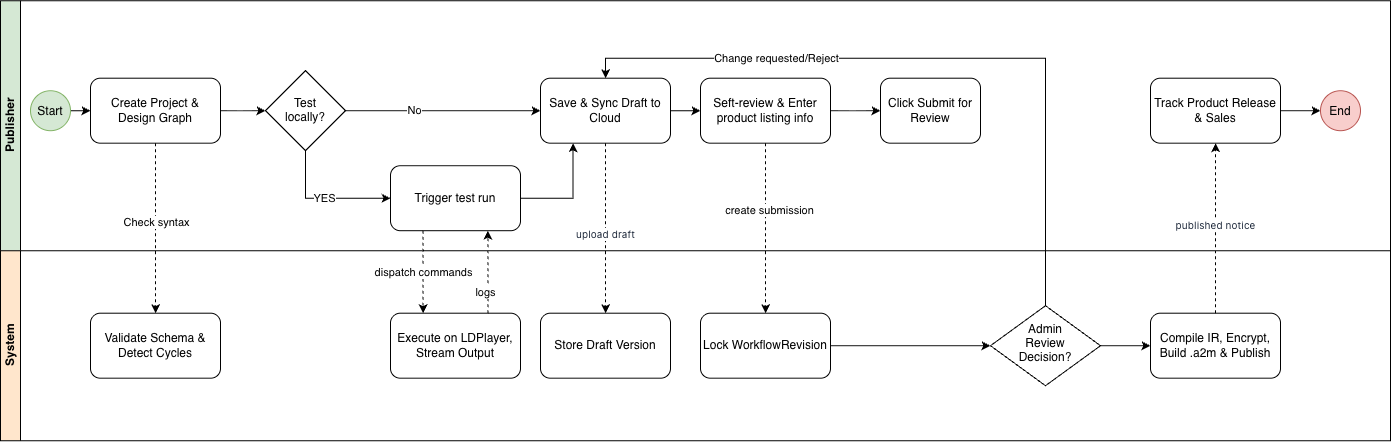

The diagram above was exported from draw.io. Its source (the exported page's mxGraphModel, read from the mxfile embedded in the PNG):
<mxGraphModel dx="1468" dy="1035" grid="1" gridSize="10" guides="1" tooltips="1" connect="1" arrows="1" fold="1" page="1" pageScale="1" pageWidth="850" pageHeight="1100" math="0" shadow="0">
  <root>
    <mxCell id="0" />
    <mxCell id="1" parent="0" />
    <mxCell id="d6UwK8gq916gMP2-T6do-36" parent="1" style="swimlane;childLayout=stackLayout;resizeParent=1;resizeParentMax=0;horizontal=1;startSize=0;horizontalStack=0;html=1;" value="" vertex="1">
      <mxGeometry height="440" width="1390" x="80" y="350" as="geometry" />
    </mxCell>
    <mxCell id="d6UwK8gq916gMP2-T6do-37" parent="d6UwK8gq916gMP2-T6do-36" style="swimlane;startSize=20;horizontal=0;html=1;fillColor=#d5e8d4;strokeColor=#000000;" value="Publisher" vertex="1">
      <mxGeometry height="250" width="1390" as="geometry" />
    </mxCell>
    <mxCell id="d6UwK8gq916gMP2-T6do-42" edge="1" parent="d6UwK8gq916gMP2-T6do-37" source="d6UwK8gq916gMP2-T6do-40" style="edgeStyle=orthogonalEdgeStyle;rounded=0;orthogonalLoop=1;jettySize=auto;html=1;entryX=0;entryY=0.5;entryDx=0;entryDy=0;" target="d6UwK8gq916gMP2-T6do-41">
      <mxGeometry relative="1" as="geometry" />
    </mxCell>
    <mxCell id="d6UwK8gq916gMP2-T6do-40" parent="d6UwK8gq916gMP2-T6do-37" style="ellipse;whiteSpace=wrap;html=1;shapeInside=1;aspect=fixed;fillColor=#d5e8d4;strokeColor=#82b366;" value="Start" vertex="1">
      <mxGeometry height="40" width="40" x="30" y="90" as="geometry" />
    </mxCell>
    <mxCell id="d6UwK8gq916gMP2-T6do-44" edge="1" parent="d6UwK8gq916gMP2-T6do-37" source="d6UwK8gq916gMP2-T6do-41" style="edgeStyle=orthogonalEdgeStyle;rounded=0;orthogonalLoop=1;jettySize=auto;html=1;entryX=0;entryY=0.5;entryDx=0;entryDy=0;" target="d6UwK8gq916gMP2-T6do-43">
      <mxGeometry relative="1" as="geometry" />
    </mxCell>
    <mxCell id="d6UwK8gq916gMP2-T6do-41" parent="d6UwK8gq916gMP2-T6do-37" style="rounded=1;whiteSpace=wrap;html=1;" value="Create Project &amp;amp; Design Graph" vertex="1">
      <mxGeometry height="65" width="130" x="90" y="77.5" as="geometry" />
    </mxCell>
    <mxCell id="d6UwK8gq916gMP2-T6do-46" edge="1" parent="d6UwK8gq916gMP2-T6do-37" source="d6UwK8gq916gMP2-T6do-43" style="edgeStyle=orthogonalEdgeStyle;rounded=0;orthogonalLoop=1;jettySize=auto;html=1;entryX=0;entryY=0.5;entryDx=0;entryDy=0;exitX=0.5;exitY=1;exitDx=0;exitDy=0;" target="d6UwK8gq916gMP2-T6do-45">
      <mxGeometry relative="1" as="geometry" />
    </mxCell>
    <mxCell id="d6UwK8gq916gMP2-T6do-47" connectable="0" parent="d6UwK8gq916gMP2-T6do-46" style="edgeLabel;html=1;align=center;verticalAlign=middle;resizable=0;points=[];" value="YES" vertex="1">
      <mxGeometry relative="1" x="-0.0028" as="geometry">
        <mxPoint as="offset" />
      </mxGeometry>
    </mxCell>
    <mxCell id="d6UwK8gq916gMP2-T6do-49" edge="1" parent="d6UwK8gq916gMP2-T6do-37" source="d6UwK8gq916gMP2-T6do-43" style="edgeStyle=orthogonalEdgeStyle;rounded=0;orthogonalLoop=1;jettySize=auto;html=1;entryX=0;entryY=0.5;entryDx=0;entryDy=0;" target="d6UwK8gq916gMP2-T6do-48">
      <mxGeometry relative="1" as="geometry" />
    </mxCell>
    <mxCell id="d6UwK8gq916gMP2-T6do-50" connectable="0" parent="d6UwK8gq916gMP2-T6do-49" style="edgeLabel;html=1;align=center;verticalAlign=middle;resizable=0;points=[];" value="No" vertex="1">
      <mxGeometry relative="1" x="-0.2889" y="1" as="geometry">
        <mxPoint as="offset" />
      </mxGeometry>
    </mxCell>
    <mxCell id="d6UwK8gq916gMP2-T6do-43" parent="d6UwK8gq916gMP2-T6do-37" style="rhombus;whiteSpace=wrap;html=1;shapeInside=1;" value="Test locally?" vertex="1">
      <mxGeometry height="80" width="80" x="265" y="70" as="geometry" />
    </mxCell>
    <mxCell id="d6UwK8gq916gMP2-T6do-65" edge="1" parent="d6UwK8gq916gMP2-T6do-37" source="d6UwK8gq916gMP2-T6do-45" style="edgeStyle=orthogonalEdgeStyle;rounded=0;orthogonalLoop=1;jettySize=auto;html=1;entryX=0.25;entryY=1;entryDx=0;entryDy=0;" target="d6UwK8gq916gMP2-T6do-48">
      <mxGeometry relative="1" as="geometry" />
    </mxCell>
    <mxCell id="d6UwK8gq916gMP2-T6do-45" parent="d6UwK8gq916gMP2-T6do-37" style="rounded=1;whiteSpace=wrap;html=1;" value="Trigger test run" vertex="1">
      <mxGeometry height="65" width="130" x="390" y="165" as="geometry" />
    </mxCell>
    <mxCell id="d6UwK8gq916gMP2-T6do-53" edge="1" parent="d6UwK8gq916gMP2-T6do-37" source="d6UwK8gq916gMP2-T6do-48" style="edgeStyle=orthogonalEdgeStyle;rounded=0;orthogonalLoop=1;jettySize=auto;html=1;entryX=0;entryY=0.5;entryDx=0;entryDy=0;" target="d6UwK8gq916gMP2-T6do-52">
      <mxGeometry relative="1" as="geometry" />
    </mxCell>
    <mxCell id="d6UwK8gq916gMP2-T6do-48" parent="d6UwK8gq916gMP2-T6do-37" style="rounded=1;whiteSpace=wrap;html=1;" value="Save &amp;amp; Sync Draft to Cloud" vertex="1">
      <mxGeometry height="65" width="130" x="540" y="77.5" as="geometry" />
    </mxCell>
    <mxCell id="d6UwK8gq916gMP2-T6do-55" edge="1" parent="d6UwK8gq916gMP2-T6do-37" source="d6UwK8gq916gMP2-T6do-52" style="edgeStyle=orthogonalEdgeStyle;rounded=0;orthogonalLoop=1;jettySize=auto;html=1;entryX=0;entryY=0.5;entryDx=0;entryDy=0;" target="d6UwK8gq916gMP2-T6do-54">
      <mxGeometry relative="1" as="geometry" />
    </mxCell>
    <mxCell id="d6UwK8gq916gMP2-T6do-52" parent="d6UwK8gq916gMP2-T6do-37" style="rounded=1;whiteSpace=wrap;html=1;" value="Seft-review &amp;amp; Enter product listing info" vertex="1">
      <mxGeometry height="65" width="130" x="700" y="77.5" as="geometry" />
    </mxCell>
    <mxCell id="d6UwK8gq916gMP2-T6do-54" parent="d6UwK8gq916gMP2-T6do-37" style="rounded=1;whiteSpace=wrap;html=1;" value="Click Submit for Review" vertex="1">
      <mxGeometry height="65" width="100" x="880" y="77.5" as="geometry" />
    </mxCell>
    <mxCell id="d6UwK8gq916gMP2-T6do-86" edge="1" parent="d6UwK8gq916gMP2-T6do-37" source="d6UwK8gq916gMP2-T6do-82" style="edgeStyle=orthogonalEdgeStyle;rounded=0;orthogonalLoop=1;jettySize=auto;html=1;entryX=0;entryY=0.5;entryDx=0;entryDy=0;" target="d6UwK8gq916gMP2-T6do-85">
      <mxGeometry relative="1" as="geometry" />
    </mxCell>
    <mxCell id="d6UwK8gq916gMP2-T6do-82" parent="d6UwK8gq916gMP2-T6do-37" style="rounded=1;whiteSpace=wrap;html=1;" value="&lt;div&gt;Track Product Release &amp;amp; Sales&lt;/div&gt;" vertex="1">
      <mxGeometry height="65" width="130" x="1150" y="77.5" as="geometry" />
    </mxCell>
    <mxCell id="d6UwK8gq916gMP2-T6do-85" parent="d6UwK8gq916gMP2-T6do-37" style="ellipse;whiteSpace=wrap;html=1;shapeInside=1;aspect=fixed;fillColor=#f8cecc;strokeColor=#b85450;" value="End" vertex="1">
      <mxGeometry height="40" width="40" x="1320" y="90" as="geometry" />
    </mxCell>
    <mxCell id="d6UwK8gq916gMP2-T6do-38" parent="d6UwK8gq916gMP2-T6do-36" style="swimlane;startSize=20;horizontal=0;html=1;fillColor=#ffe6cc;strokeColor=#000000;" value="System" vertex="1">
      <mxGeometry height="190" width="1390" y="250" as="geometry" />
    </mxCell>
    <mxCell id="d6UwK8gq916gMP2-T6do-56" parent="d6UwK8gq916gMP2-T6do-38" style="rounded=1;whiteSpace=wrap;html=1;" value="&lt;div&gt;Validate Schema &amp;amp;&lt;/div&gt;&lt;div&gt;Detect Cycles&lt;/div&gt;" vertex="1">
      <mxGeometry height="65" width="130" x="90" y="62.5" as="geometry" />
    </mxCell>
    <mxCell id="d6UwK8gq916gMP2-T6do-59" parent="d6UwK8gq916gMP2-T6do-38" style="rounded=1;whiteSpace=wrap;html=1;" value="&lt;div&gt;Execute on LDPlayer,&lt;/div&gt;&lt;div&gt;Stream Output&lt;/div&gt;" vertex="1">
      <mxGeometry height="65" width="130" x="390" y="62.5" as="geometry" />
    </mxCell>
    <mxCell id="d6UwK8gq916gMP2-T6do-63" parent="d6UwK8gq916gMP2-T6do-38" style="rounded=1;whiteSpace=wrap;html=1;" value="Store Draft Version" vertex="1">
      <mxGeometry height="65" width="130" x="540" y="62.5" as="geometry" />
    </mxCell>
    <mxCell id="d6UwK8gq916gMP2-T6do-75" edge="1" parent="d6UwK8gq916gMP2-T6do-38" source="d6UwK8gq916gMP2-T6do-71" style="edgeStyle=orthogonalEdgeStyle;rounded=0;orthogonalLoop=1;jettySize=auto;html=1;entryX=0;entryY=0.5;entryDx=0;entryDy=0;" target="d6UwK8gq916gMP2-T6do-74">
      <mxGeometry relative="1" as="geometry" />
    </mxCell>
    <mxCell id="d6UwK8gq916gMP2-T6do-71" parent="d6UwK8gq916gMP2-T6do-38" style="rounded=1;whiteSpace=wrap;html=1;" value="Lock WorkflowRevision" vertex="1">
      <mxGeometry height="65" width="130" x="700" y="62.5" as="geometry" />
    </mxCell>
    <mxCell id="d6UwK8gq916gMP2-T6do-81" edge="1" parent="d6UwK8gq916gMP2-T6do-38" source="d6UwK8gq916gMP2-T6do-74" style="edgeStyle=orthogonalEdgeStyle;rounded=0;orthogonalLoop=1;jettySize=auto;html=1;entryX=0;entryY=0.5;entryDx=0;entryDy=0;" target="d6UwK8gq916gMP2-T6do-80">
      <mxGeometry relative="1" as="geometry" />
    </mxCell>
    <mxCell id="d6UwK8gq916gMP2-T6do-74" parent="d6UwK8gq916gMP2-T6do-38" style="rhombus;whiteSpace=wrap;html=1;shapeInside=1;" value="Admin Review Decision?" vertex="1">
      <mxGeometry height="80" width="110" x="990" y="55" as="geometry" />
    </mxCell>
    <mxCell id="d6UwK8gq916gMP2-T6do-80" parent="d6UwK8gq916gMP2-T6do-38" style="rounded=1;whiteSpace=wrap;html=1;" value="&lt;div&gt;Compile IR, Encrypt,&lt;/div&gt;&lt;div&gt;Build .a2m &amp;amp; Publish&lt;/div&gt;" vertex="1">
      <mxGeometry height="65" width="130" x="1150" y="62.5" as="geometry" />
    </mxCell>
    <mxCell id="d6UwK8gq916gMP2-T6do-57" edge="1" parent="d6UwK8gq916gMP2-T6do-36" source="d6UwK8gq916gMP2-T6do-41" style="edgeStyle=orthogonalEdgeStyle;rounded=0;orthogonalLoop=1;jettySize=auto;html=1;dashed=1;" target="d6UwK8gq916gMP2-T6do-56">
      <mxGeometry relative="1" as="geometry" />
    </mxCell>
    <mxCell id="d6UwK8gq916gMP2-T6do-58" connectable="0" parent="d6UwK8gq916gMP2-T6do-57" style="edgeLabel;html=1;align=center;verticalAlign=middle;resizable=0;points=[];" value="Check syntax" vertex="1">
      <mxGeometry relative="1" x="-0.3" y="-2" as="geometry">
        <mxPoint x="2" y="19" as="offset" />
      </mxGeometry>
    </mxCell>
    <mxCell id="d6UwK8gq916gMP2-T6do-64" edge="1" parent="d6UwK8gq916gMP2-T6do-36" source="d6UwK8gq916gMP2-T6do-48" style="edgeStyle=orthogonalEdgeStyle;rounded=0;orthogonalLoop=1;jettySize=auto;html=1;exitX=0.5;exitY=1;exitDx=0;exitDy=0;entryX=0.5;entryY=0;entryDx=0;entryDy=0;dashed=1;" target="d6UwK8gq916gMP2-T6do-63">
      <mxGeometry relative="1" as="geometry" />
    </mxCell>
    <mxCell id="d6UwK8gq916gMP2-T6do-66" connectable="0" parent="d6UwK8gq916gMP2-T6do-64" style="edgeLabel;html=1;align=center;verticalAlign=middle;resizable=0;points=[];" value="&lt;span style=&quot;color: rgb(30, 41, 59); font-family: -apple-system, &amp;quot;system-ui&amp;quot;, &amp;quot;Segoe UI&amp;quot;, Roboto, Helvetica, Arial, sans-serif; font-size: 10px; text-align: start;&quot;&gt;upload draft&lt;/span&gt;" vertex="1">
      <mxGeometry relative="1" x="0.0529" y="-1" as="geometry">
        <mxPoint y="1" as="offset" />
      </mxGeometry>
    </mxCell>
    <mxCell id="d6UwK8gq916gMP2-T6do-67" edge="1" parent="d6UwK8gq916gMP2-T6do-36" source="d6UwK8gq916gMP2-T6do-59" style="edgeStyle=orthogonalEdgeStyle;rounded=0;orthogonalLoop=1;jettySize=auto;html=1;exitX=0.75;exitY=0;exitDx=0;exitDy=0;entryX=0.75;entryY=1;entryDx=0;entryDy=0;dashed=1;" target="d6UwK8gq916gMP2-T6do-45">
      <mxGeometry relative="1" as="geometry" />
    </mxCell>
    <mxCell id="d6UwK8gq916gMP2-T6do-68" connectable="0" parent="d6UwK8gq916gMP2-T6do-67" style="edgeLabel;html=1;align=center;verticalAlign=middle;resizable=0;points=[];" value="logs" vertex="1">
      <mxGeometry relative="1" x="-0.4788" y="4" as="geometry">
        <mxPoint x="1" as="offset" />
      </mxGeometry>
    </mxCell>
    <mxCell id="d6UwK8gq916gMP2-T6do-69" edge="1" parent="d6UwK8gq916gMP2-T6do-36" source="d6UwK8gq916gMP2-T6do-45" style="edgeStyle=orthogonalEdgeStyle;rounded=0;orthogonalLoop=1;jettySize=auto;html=1;exitX=0.25;exitY=1;exitDx=0;exitDy=0;entryX=0.25;entryY=0;entryDx=0;entryDy=0;dashed=1;" target="d6UwK8gq916gMP2-T6do-59">
      <mxGeometry relative="1" as="geometry" />
    </mxCell>
    <mxCell id="d6UwK8gq916gMP2-T6do-70" connectable="0" parent="d6UwK8gq916gMP2-T6do-69" style="edgeLabel;html=1;align=center;verticalAlign=middle;resizable=0;points=[];" value="dispatch commands" vertex="1">
      <mxGeometry relative="1" x="-0.0061" as="geometry">
        <mxPoint as="offset" />
      </mxGeometry>
    </mxCell>
    <mxCell id="d6UwK8gq916gMP2-T6do-72" edge="1" parent="d6UwK8gq916gMP2-T6do-36" source="d6UwK8gq916gMP2-T6do-52" style="edgeStyle=orthogonalEdgeStyle;rounded=0;orthogonalLoop=1;jettySize=auto;html=1;entryX=0.5;entryY=0;entryDx=0;entryDy=0;dashed=1;" target="d6UwK8gq916gMP2-T6do-71">
      <mxGeometry relative="1" as="geometry" />
    </mxCell>
    <mxCell id="d6UwK8gq916gMP2-T6do-73" connectable="0" parent="d6UwK8gq916gMP2-T6do-72" style="edgeLabel;html=1;align=center;verticalAlign=middle;resizable=0;points=[];" value="create submission" vertex="1">
      <mxGeometry relative="1" x="-0.2176" y="3" as="geometry">
        <mxPoint as="offset" />
      </mxGeometry>
    </mxCell>
    <mxCell id="d6UwK8gq916gMP2-T6do-76" edge="1" parent="d6UwK8gq916gMP2-T6do-36" source="d6UwK8gq916gMP2-T6do-74" style="edgeStyle=orthogonalEdgeStyle;rounded=0;orthogonalLoop=1;jettySize=auto;html=1;entryX=0.5;entryY=0;entryDx=0;entryDy=0;" target="d6UwK8gq916gMP2-T6do-48">
      <mxGeometry relative="1" as="geometry">
        <Array as="points">
          <mxPoint x="1045" y="57.5" />
          <mxPoint x="605" y="57.5" />
        </Array>
      </mxGeometry>
    </mxCell>
    <mxCell id="d6UwK8gq916gMP2-T6do-77" connectable="0" parent="d6UwK8gq916gMP2-T6do-76" style="edgeLabel;html=1;align=center;verticalAlign=middle;resizable=0;points=[];" value="Change requested/Reject" vertex="1">
      <mxGeometry relative="1" x="0.4644" y="2" as="geometry">
        <mxPoint y="-2" as="offset" />
      </mxGeometry>
    </mxCell>
    <mxCell id="d6UwK8gq916gMP2-T6do-83" edge="1" parent="d6UwK8gq916gMP2-T6do-36" source="d6UwK8gq916gMP2-T6do-80" style="edgeStyle=orthogonalEdgeStyle;rounded=0;orthogonalLoop=1;jettySize=auto;html=1;dashed=1;" target="d6UwK8gq916gMP2-T6do-82">
      <mxGeometry relative="1" as="geometry" />
    </mxCell>
    <mxCell id="d6UwK8gq916gMP2-T6do-84" connectable="0" parent="d6UwK8gq916gMP2-T6do-83" style="edgeLabel;html=1;align=center;verticalAlign=middle;resizable=0;points=[];" value="&lt;span style=&quot;color: rgb(30, 41, 59); font-family: -apple-system, &amp;quot;system-ui&amp;quot;, &amp;quot;Segoe UI&amp;quot;, Roboto, Helvetica, Arial, sans-serif; font-size: 10px; text-align: start;&quot;&gt;published notice&lt;/span&gt;" vertex="1">
      <mxGeometry relative="1" x="0.0395" y="1" as="geometry">
        <mxPoint as="offset" />
      </mxGeometry>
    </mxCell>
  </root>
</mxGraphModel>